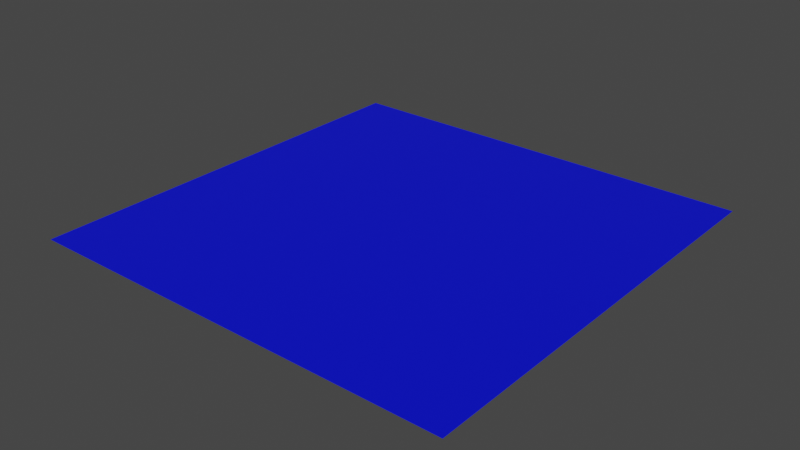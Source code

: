 # Source: plane.blend  (saved by Blender 2.81.16; exported with 4.5.12 LTS)
import bpy
from mathutils import Matrix  # noqa: F401  (used for matrix-valued properties, if any)

bpy.ops.wm.read_factory_settings(use_empty=True)
scene = bpy.context.scene
scene.name = 'Scene'

# ---- collections
col_collection = bpy.data.collections.new('Collection'); scene.collection.children.link(col_collection)

# ---- materials (node trees are filled in below, after node groups)
mat_material_001 = bpy.data.materials.new('Material.001')
mat_material_001.displacement_method = 'DISPLACEMENT'
mat_material_001.use_transparent_shadow = False
mat_material_001.roughness = 0.25

# ---- material node trees
mat_material_001.use_nodes = True; mat_material_001.node_tree.nodes.clear()
_N = mat_material_001.node_tree.nodes; _L = mat_material_001.node_tree.links
n0 = _N.new('ShaderNodeOutputMaterial'); n0.name = 'Material Output'; n0.location = (300, 300)
n1 = _N.new('ShaderNodeBsdfPrincipled'); n1.name = 'Principled BSDF'; n1.location = (10, 300)
n1.distribution = 'GGX'
n1.subsurface_method = 'BURLEY'
n1.inputs[0].default_value = (0.0, 0.003599, 0.8, 1.0)
n1.inputs[3].default_value = 1.45
n1.inputs[27].default_value = (0.0, 0.0, 0.0, 1.0)
n1.inputs[28].default_value = 1.0
_L.new(n1.outputs[0], n0.inputs[0])
n0.is_active_output = True

# ---- world
world_world = bpy.data.worlds.new('World'); scene.world = world_world
world_world.use_nodes = True; world_world.node_tree.nodes.clear()
_N = world_world.node_tree.nodes; _L = world_world.node_tree.links
n0 = _N.new('ShaderNodeOutputWorld'); n0.name = 'World Output'; n0.location = (300, 300)
n1 = _N.new('ShaderNodeBackground'); n1.name = 'Background'; n1.location = (10, 300)
n1.inputs[0].default_value = (0.05088, 0.05088, 0.05088, 1.0)
_L.new(n1.outputs[0], n0.inputs[0])
n0.is_active_output = True
world_world.color = (0.05088, 0.05088, 0.05088)
world_world.use_sun_shadow = False
world_world.sun_shadow_jitter_overblur = 0.0

# ---- meshes
me_plane = bpy.data.meshes.new('Plane')
me_plane.from_pydata([(-1.0, -1.0, 0.0), (1.0, -1.0, 0.0), (-1.0, 1.0, 0.0), (1.0, 1.0, 0.0)], [], [(0, 1, 3, 2)])
_uv = me_plane.uv_layers.new(name='UVMap')
_uv.uv.foreach_set('vector', [0.0, 0.0, 1.0, 0.0, 1.0, 1.0, 0.0, 1.0])
me_plane.materials.append(mat_material_001)
me_plane.use_remesh_preserve_volume = False
me_plane.use_remesh_preserve_attributes = False
me_plane.use_mirror_vertex_groups = False
me_plane.update()

# ---- objects
ob_plane = bpy.data.objects.new('Plane', me_plane)

# ---- transforms, parenting, visibility, modifiers, constraints
ob_plane.location = (0.0, 0.0, 0.0)
ob_plane.scale = (5.5, 5.5, 5.5)
ob_plane.lineart.crease_threshold = 0.0

# ---- collection membership
col_collection.objects.link(ob_plane)

# ---- scene / render settings (as saved in the file)
scene.frame_start = 1; scene.frame_end = 250; scene.frame_set(1)
scene.render.engine = 'BLENDER_EEVEE_NEXT'
scene.render.motion_blur_shutter = 1.0
scene.cycles.use_denoising = False
scene.cycles.samples = 128
scene.cycles.sampling_pattern = 'TABULATED_SOBOL'
scene.cycles.use_adaptive_sampling = False
scene.cycles.use_light_tree = False
scene.view_settings.view_transform = 'Filmic'
bpy.context.view_layer.update()

# ---- added for rendering (the .blend has no active camera and no usable light): camera, sun
cam_auto = bpy.data.cameras.new('AutoCamera')
cam_auto.lens = 50.0
cam_auto.sensor_width = 36.0
cam_auto.clip_end = 1000.0
ob_auto_camera = bpy.data.objects.new('AutoCamera', cam_auto)
scene.collection.objects.link(ob_auto_camera)
ob_auto_camera.location = (14.3931, -17.2717, 11.5145)
ob_auto_camera.rotation_euler = (1.09748, -7.21219e-08, 0.694738)
scene.camera = ob_auto_camera
light_auto_sun = bpy.data.lights.new('AutoSun', 'SUN')
light_auto_sun.energy = 3.0
light_auto_sun.angle = 0.0523599
ob_auto_sun = bpy.data.objects.new('AutoSun', light_auto_sun)
scene.collection.objects.link(ob_auto_sun)
ob_auto_sun.rotation_euler = (0.872665, 0.174533, 0.523599)
bpy.context.view_layer.update()
